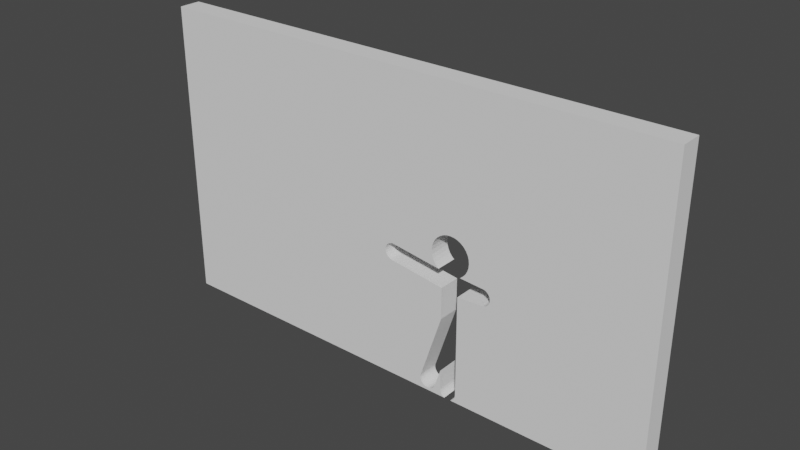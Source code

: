 # Source: 1Pose_Wall_60Psize.blend  (saved by Blender 3.2.14; exported with 4.5.12 LTS)
import bpy
from mathutils import Matrix  # noqa: F401  (used for matrix-valued properties, if any)

bpy.ops.wm.read_factory_settings(use_empty=True)
scene = bpy.context.scene
scene.name = 'Scene'

# ---- world
world_world = bpy.data.worlds.new('World'); scene.world = world_world
world_world.use_nodes = True; world_world.node_tree.nodes.clear()
_N = world_world.node_tree.nodes; _L = world_world.node_tree.links
n0 = _N.new('ShaderNodeOutputWorld'); n0.name = 'World Output'; n0.location = (300, 300)
n1 = _N.new('ShaderNodeBackground'); n1.name = 'Background'; n1.location = (10, 300)
n1.inputs[0].default_value = (0.05088, 0.05088, 0.05088, 1.0)
_L.new(n1.outputs[0], n0.inputs[0])
n0.is_active_output = True
world_world.color = (0.05088, 0.05088, 0.05088)
world_world.use_sun_shadow = False
world_world.sun_shadow_jitter_overblur = 0.0

# ---- meshes
me_cube_002 = bpy.data.meshes.new('Cube.002')
me_cube_002.from_pydata([(-37.0, -1.556, 0.0), (-37.0, -1.556, 42.91), (-37.0, 1.556, 0.0), (-37.0, 1.556, 42.91), (37.0, -1.556, 0.0), (37.0, -1.556, 42.91), (37.0, 1.556, 0.0), (37.0, 1.556, 42.91), (9.111, -1.556, 23.55), (9.111, 1.556, 23.55), (9.66, -1.556, 23.5), (9.66, 1.556, 23.5), (8.562, -1.556, 23.5), (8.562, 1.556, 23.5), (11.92, -1.556, 20.74), (11.92, 1.556, 20.74), (10.67, -1.556, 23.08), (10.67, 1.556, 23.08), (6.353, -1.556, 21.29), (6.353, 1.556, 21.29), (6.773, -1.556, 22.31), (6.773, 1.556, 22.31), (10.19, -1.556, 23.34), (10.19, 1.556, 23.34), (11.1, -1.556, 22.73), (11.1, 1.556, 22.73), (11.71, -1.556, 21.82), (11.71, 1.556, 21.82), (11.45, -1.556, 22.31), (11.45, 1.556, 22.31), (6.513, -1.556, 21.82), (6.513, 1.556, 21.82), (6.299, -1.556, 20.74), (6.299, 1.556, 20.74), (7.122, -1.556, 22.73), (7.122, 1.556, 22.73), (11.87, -1.556, 21.29), (11.87, 1.556, 21.29), (8.035, -1.556, 23.34), (8.035, 1.556, 23.34), (7.549, -1.556, 23.08), (7.549, 1.556, 23.08), (0.1526, -1.556, 19.53), (0.1526, 1.556, 19.53), (6.353, -1.556, 20.19), (6.353, 1.556, 20.19), (6.773, -1.556, 19.18), (6.773, 1.556, 19.18), (0.4465, -1.556, 19.49), (0.4465, 1.556, 19.49), (7.122, -1.556, 18.75), (7.122, 1.556, 18.75), (0.3894, -1.556, 19.51), (0.3894, 1.556, 19.51), (6.513, -1.556, 19.67), (6.513, 1.556, 19.67), (-0.0843, -1.556, 19.51), (-0.0843, 1.556, 19.51), (-0.3121, -1.556, 19.44), (-0.3121, 1.556, 19.44), (11.45, -1.556, 19.18), (11.45, 1.556, 19.18), (7.398, -1.556, 18.53), (7.398, 1.556, 18.53), (11.71, -1.556, 19.67), (11.71, 1.556, 19.67), (11.87, -1.556, 20.19), (11.87, 1.556, 20.19), (-0.522, -1.556, 19.33), (-0.522, 1.556, 19.33), (11.1, -1.556, 18.75), (11.1, 1.556, 18.75), (-0.7059, -1.556, 19.18), (-0.7059, 1.556, 19.18), (14.1, -1.556, 18.14), (14.1, 1.556, 18.14), (14.19, -1.556, 18.13), (14.19, 1.556, 18.13), (-0.8569, -1.556, 18.99), (-0.8569, 1.556, 18.99), (-1.038, -1.556, 18.55), (-1.038, 1.556, 18.55), (-0.9691, -1.556, 18.78), (-0.9691, 1.556, 18.78), (13.99, -1.556, 18.15), (13.99, 1.556, 18.15), (14.1, -1.556, 18.14), (14.1, 1.556, 18.14), (13.96, -1.556, 18.15), (13.96, 1.556, 18.15), (13.95, -1.556, 18.15), (13.95, 1.556, 18.15), (-1.062, -1.556, 18.32), (-1.062, 1.556, 18.32), (-1.038, -1.556, 18.08), (-1.038, 1.556, 18.08), (10.66, -1.556, 18.39), (10.66, 1.556, 18.39), (10.67, -1.556, 18.4), (10.67, 1.556, 18.4), (15.12, -1.556, 16.97), (15.12, 1.556, 16.97), (15.1, -1.556, 17.2), (15.1, 1.556, 17.2), (14.93, -1.556, 17.63), (14.93, 1.556, 17.63), (14.92, -1.556, 16.32), (14.92, 1.556, 16.32), (15.03, -1.556, 16.52), (15.03, 1.556, 16.52), (-0.522, -1.556, 17.31), (-0.522, 1.556, 17.31), (-0.9691, -1.556, 17.85), (-0.9691, 1.556, 17.85), (14.61, -1.556, 17.95), (14.61, 1.556, 17.95), (14.41, -1.556, 18.06), (14.41, 1.556, 18.06), (-0.0843, -1.556, 17.13), (-0.0843, 1.556, 17.13), (-0.02634, -1.556, 17.12), (-0.02634, 1.556, 17.12), (-0.3121, -1.556, 17.2), (-0.3121, 1.556, 17.2), (-0.8569, -1.556, 17.64), (-0.8569, 1.556, 17.64), (14.79, -1.556, 17.8), (14.79, 1.556, 17.8), (-0.7059, -1.556, 17.46), (-0.7059, 1.556, 17.46), (15.1, -1.556, 16.74), (15.1, 1.556, 16.74), (-0.02567, -1.556, 17.12), (-0.02567, 1.556, 17.12), (7.924, -1.556, 16.01), (7.924, 1.556, 16.01), (15.04, -1.556, 17.42), (15.04, 1.556, 17.42), (10.34, -1.556, 15.6), (10.34, 1.556, 15.6), (10.38, -1.556, 1.069), (10.38, 1.556, 1.069), (14.16, -1.556, 15.82), (14.16, 1.556, 15.82), (14.6, -1.556, 16.0), (14.6, 1.556, 16.0), (14.16, -1.556, 15.82), (14.16, 1.556, 15.82), (14.78, -1.556, 16.14), (14.78, 1.556, 16.14), (14.17, -1.556, 15.82), (14.17, 1.556, 15.82), (13.94, -1.556, 15.8), (13.94, 1.556, 15.8), (13.91, -1.556, 15.81), (13.91, 1.556, 15.81), (7.924, -1.556, 11.54), (7.924, 1.556, 11.54), (14.39, -1.556, 15.89), (14.39, 1.556, 15.89), (4.865, -1.556, 2.089), (4.865, 1.556, 2.089), (7.98, -1.556, 3.86), (7.98, 1.556, 3.86), (7.121, -1.556, 1.208), (7.121, 1.556, 1.208), (7.993, -1.556, 1.133), (7.993, 1.556, 1.133), (14.09, -1.556, 15.82), (14.08, 1.556, 15.82), (14.08, -1.556, 15.82), (14.08, 1.556, 15.82), (7.988, -1.556, 1.087), (7.988, 1.556, 1.087), (4.836, -1.556, 2.034), (4.836, 1.556, 2.034), (7.114, -1.556, 1.21), (7.114, 1.556, 1.21), (4.744, -1.556, 1.569), (4.744, 1.556, 1.569), (4.767, -1.556, 1.806), (4.767, 1.556, 1.806), (4.767, -1.556, 1.332), (4.767, 1.556, 1.332), (7.082, -1.556, 1.104), (7.082, 1.556, 1.104), (4.836, -1.556, 1.104), (4.836, 1.556, 1.104), (8.519, -1.556, 0.09468), (8.519, 1.556, 0.09468), (9.845, -1.556, 0.09468), (9.845, 1.556, 0.09468), (4.948, -1.556, 0.8934), (4.948, 1.556, 0.8934), (6.818, -1.556, 0.7093), (6.818, 1.556, 0.7093), (8.338, -1.556, 0.2431), (8.338, 1.556, 0.2431), (8.011, -1.556, 0.8542), (8.011, 1.556, 0.8542), (8.696, -1.556, 0.0), (8.696, 1.556, 0.0), (8.189, -1.556, 0.4239), (8.189, 1.556, 0.4239), (6.969, -1.556, 0.8934), (6.969, 1.556, 0.8934), (6.634, -1.556, 0.5582), (6.634, 1.556, 0.5582), (6.424, -1.556, 0.4459), (6.424, 1.556, 0.4459), (8.079, -1.556, 0.6303), (8.079, 1.556, 0.6303), (10.37, -1.556, 1.069), (10.37, 1.556, 1.069), (5.1, -1.556, 0.7093), (5.1, 1.556, 0.7093), (10.35, -1.556, 0.8542), (10.35, 1.556, 0.8542), (10.17, -1.556, 0.4239), (10.17, 1.556, 0.4239), (5.959, -1.556, 0.3534), (5.959, 1.556, 0.3534), (10.28, -1.556, 0.6303), (10.28, 1.556, 0.6303), (5.494, -1.556, 0.4459), (5.494, 1.556, 0.4459), (5.722, -1.556, 0.3767), (5.722, 1.556, 0.3767), (6.196, -1.556, 0.3767), (6.196, 1.556, 0.3767), (5.284, -1.556, 0.5582), (5.284, 1.556, 0.5582), (10.03, -1.556, 0.2431), (10.03, 1.556, 0.2431), (9.668, -1.556, 0.0), (9.668, 1.556, 0.0)], [], [(0, 1, 3, 2), (2, 3, 7, 6, 235, 191, 233, 219, 223, 217, 213, 141, 139, 155, 153, 171, 169, 143, 147, 151, 159, 145, 149, 107, 109, 131, 101, 103, 137, 105, 127, 115, 117, 77, 75, 87, 85, 89, 91, 97, 99, 71, 61, 65, 67, 15, 37, 27, 29, 25, 17, 23, 11, 9, 13, 39, 41, 35, 21, 31, 19, 33, 45, 55, 47, 51, 63, 49, 53, 43, 57, 59, 69, 73, 79, 83, 81, 93, 95, 113, 125, 129, 111, 123, 119, 133, 121, 135, 157, 161, 175, 181, 179, 183, 187, 193, 215, 231, 225, 227, 221, 229, 209, 207, 195, 205, 185, 177, 165, 163, 167, 173, 199, 211, 203, 197, 189, 201), (6, 7, 5, 4), (4, 5, 1, 0, 200, 188, 196, 202, 210, 198, 172, 166, 162, 164, 176, 184, 204, 194, 206, 208, 228, 220, 226, 224, 230, 214, 192, 186, 182, 178, 180, 174, 160, 156, 134, 120, 132, 118, 122, 110, 128, 124, 112, 94, 92, 80, 82, 78, 72, 68, 58, 56, 42, 52, 48, 62, 50, 46, 54, 44, 32, 18, 30, 20, 34, 40, 38, 12, 8, 10, 22, 16, 24, 28, 26, 36, 14, 66, 64, 60, 70, 98, 96, 90, 88, 84, 86, 74, 76, 116, 114, 126, 104, 136, 102, 100, 130, 108, 106, 148, 144, 158, 150, 146, 142, 168, 170, 152, 154, 138, 140, 212, 216, 222, 218, 232, 190, 234), (2, 201, 200, 0), (7, 3, 1, 5), (163, 162, 166, 167), (154, 155, 139, 138), (79, 78, 82, 83), (164, 165, 177, 176), (77, 76, 74, 75), (9, 8, 12, 13), (39, 38, 40, 41), (31, 30, 18, 19), (184, 185, 205, 204), (21, 20, 30, 31), (107, 106, 108, 109), (64, 65, 61, 60), (45, 44, 54, 55), (23, 22, 10, 11), (134, 135, 121, 120), (35, 34, 20, 21), (136, 137, 103, 102), (93, 92, 94, 95), (189, 188, 200, 201), (133, 132, 120, 121), (117, 116, 76, 77), (140, 141, 213, 212), (169, 168, 142, 143), (158, 159, 151, 150), (19, 18, 32, 33), (206, 207, 209, 208), (33, 32, 44, 45), (190, 191, 235, 234), (187, 186, 192, 193), (104, 105, 137, 136), (122, 123, 111, 110), (63, 62, 48, 49), (11, 10, 8, 9), (226, 227, 225, 224), (222, 223, 219, 218), (224, 225, 231, 230), (113, 112, 124, 125), (98, 99, 97, 96), (215, 214, 230, 231), (135, 134, 156, 157), (118, 119, 123, 122), (85, 84, 88, 89), (143, 142, 146, 147), (73, 72, 78, 79), (129, 128, 110, 111), (175, 174, 180, 181), (89, 88, 90, 91), (17, 16, 22, 23), (212, 213, 217, 216), (173, 172, 198, 199), (152, 153, 155, 154), (179, 178, 182, 183), (60, 61, 71, 70), (138, 139, 141, 140), (69, 68, 72, 73), (132, 133, 119, 118), (87, 86, 84, 85), (199, 198, 210, 211), (91, 90, 96, 97), (41, 40, 34, 35), (194, 195, 207, 206), (144, 145, 159, 158), (153, 152, 170, 171), (47, 46, 50, 51), (220, 221, 227, 226), (70, 71, 99, 98), (183, 182, 186, 187), (86, 87, 75, 74), (157, 156, 160, 161), (203, 202, 196, 197), (208, 209, 229, 228), (106, 107, 149, 148), (36, 37, 15, 14), (16, 17, 25, 24), (43, 42, 56, 57), (216, 217, 223, 222), (51, 50, 62, 63), (66, 67, 65, 64), (53, 52, 42, 43), (234, 235, 6, 4), (228, 229, 221, 220), (148, 149, 145, 144), (167, 166, 172, 173), (13, 12, 38, 39), (57, 56, 58, 59), (28, 29, 27, 26), (81, 80, 92, 93), (162, 163, 165, 164), (197, 196, 188, 189), (83, 82, 80, 81), (95, 94, 112, 113), (100, 101, 131, 130), (26, 27, 37, 36), (59, 58, 68, 69), (211, 210, 202, 203), (181, 180, 178, 179), (114, 115, 127, 126), (125, 124, 128, 129), (49, 48, 52, 53), (232, 233, 191, 190), (14, 15, 67, 66), (161, 160, 174, 175), (55, 54, 46, 47), (193, 192, 214, 215), (115, 114, 116, 117), (24, 25, 29, 28), (130, 131, 109, 108), (218, 219, 233, 232), (102, 103, 101, 100), (150, 151, 147, 146), (176, 177, 185, 184), (126, 127, 105, 104), (171, 170, 168, 169), (204, 205, 195, 194)])
_uv = me_cube_002.uv_layers.new(name='UVMap')
_uv.uv.foreach_set('vector', [0.375, 0.0, 0.625, 0.0, 0.625, 0.25, 0.375, 0.25, 0.375, 0.25, 0.625, 0.25, 0.625, 0.5, 0.375, 0.5, 0.375, 0.4077, 0.3756, 0.4083, 0.3764, 0.4089, 0.3775, 0.4094, 0.3787, 0.4097, 0.38, 0.41, 0.3812, 0.41, 0.3812, 0.4101, 0.4659, 0.4099, 0.4671, 0.422, 0.4671, 0.4221, 0.4671, 0.4226, 0.4671, 0.4226, 0.4672, 0.4228, 0.4672, 0.4228, 0.4672, 0.4229, 0.4676, 0.4236, 0.4682, 0.4243, 0.469, 0.4249, 0.4701, 0.4254, 0.4713, 0.4258, 0.4725, 0.426, 0.4739, 0.4261, 0.4752, 0.426, 0.4765, 0.4258, 0.4777, 0.4254, 0.4787, 0.4249, 0.4796, 0.4244, 0.4802, 0.4237, 0.4806, 0.4229, 0.4807, 0.4226, 0.4807, 0.4226, 0.4807, 0.4223, 0.4808, 0.4221, 0.4807, 0.4221, 0.4822, 0.411, 0.4822, 0.4111, 0.4843, 0.4125, 0.4867, 0.4137, 0.4896, 0.4146, 0.4926, 0.4151, 0.4958, 0.4153, 0.499, 0.4151, 0.5021, 0.4146, 0.5049, 0.4137, 0.5074, 0.4125, 0.5095, 0.4111, 0.511, 0.4094, 0.5119, 0.4076, 0.5122, 0.4058, 0.5119, 0.4039, 0.511, 0.4021, 0.5095, 0.4005, 0.5074, 0.3991, 0.5049, 0.3979, 0.5021, 0.397, 0.499, 0.3965, 0.4958, 0.3963, 0.4926, 0.3965, 0.4896, 0.397, 0.4867, 0.3979, 0.4843, 0.3991, 0.4829, 0.4, 0.4885, 0.3765, 0.4886, 0.3763, 0.4888, 0.3755, 0.4886, 0.3747, 0.4882, 0.3739, 0.4876, 0.3732, 0.4867, 0.3726, 0.4856, 0.3721, 0.4844, 0.3717, 0.4831, 0.3715, 0.4817, 0.3714, 0.4803, 0.3715, 0.479, 0.3717, 0.4778, 0.3721, 0.4767, 0.3726, 0.4758, 0.3732, 0.4752, 0.3739, 0.4748, 0.3747, 0.4747, 0.3749, 0.4747, 0.3749, 0.4683, 0.4018, 0.4422, 0.4018, 0.3872, 0.3914, 0.3868, 0.3913, 0.3855, 0.3911, 0.3841, 0.391, 0.3828, 0.3911, 0.3814, 0.3913, 0.3802, 0.3917, 0.3791, 0.3922, 0.3783, 0.3929, 0.3776, 0.3936, 0.3772, 0.3943, 0.3771, 0.3951, 0.3772, 0.3959, 0.3776, 0.3967, 0.3783, 0.3974, 0.3791, 0.398, 0.3802, 0.3985, 0.3814, 0.3989, 0.382, 0.399, 0.382, 0.3991, 0.3975, 0.402, 0.3816, 0.402, 0.3813, 0.402, 0.38, 0.4021, 0.3787, 0.4023, 0.3775, 0.4027, 0.3764, 0.4032, 0.3756, 0.4038, 0.375, 0.4044, 0.375, 0.5, 0.625, 0.5, 0.625, 0.75, 0.375, 0.75, 0.375, 0.75, 0.625, 0.75, 0.625, 1.0, 0.375, 1.0, 0.375, 0.8456, 0.3756, 0.8462, 0.3764, 0.8468, 0.3775, 0.8473, 0.3787, 0.8477, 0.38, 0.8479, 0.3813, 0.848, 0.3816, 0.848, 0.3975, 0.848, 0.382, 0.8509, 0.382, 0.851, 0.3814, 0.8511, 0.3802, 0.8515, 0.3791, 0.852, 0.3783, 0.8526, 0.3776, 0.8533, 0.3772, 0.8541, 0.3771, 0.8549, 0.3772, 0.8557, 0.3776, 0.8564, 0.3783, 0.8571, 0.3791, 0.8578, 0.3802, 0.8583, 0.3814, 0.8587, 0.3828, 0.8589, 0.3841, 0.859, 0.3855, 0.8589, 0.3868, 0.8587, 0.3872, 0.8586, 0.4422, 0.8482, 0.4683, 0.8482, 0.4747, 0.8751, 0.4747, 0.8751, 0.4748, 0.8753, 0.4752, 0.8761, 0.4758, 0.8768, 0.4767, 0.8774, 0.4778, 0.8779, 0.479, 0.8783, 0.4803, 0.8785, 0.4817, 0.8786, 0.4831, 0.8785, 0.4844, 0.8783, 0.4856, 0.8779, 0.4867, 0.8774, 0.4876, 0.8768, 0.4882, 0.8761, 0.4886, 0.8753, 0.4888, 0.8745, 0.4886, 0.8737, 0.4885, 0.8735, 0.4829, 0.85, 0.4843, 0.8509, 0.4867, 0.8521, 0.4896, 0.853, 0.4926, 0.8535, 0.4958, 0.8537, 0.499, 0.8535, 0.5021, 0.853, 0.5049, 0.8521, 0.5074, 0.8509, 0.5095, 0.8495, 0.511, 0.8479, 0.5119, 0.8461, 0.5122, 0.8442, 0.5119, 0.8424, 0.511, 0.8406, 0.5095, 0.8389, 0.5074, 0.8375, 0.5049, 0.8363, 0.5021, 0.8354, 0.499, 0.8349, 0.4958, 0.8347, 0.4926, 0.8349, 0.4896, 0.8354, 0.4867, 0.8363, 0.4843, 0.8375, 0.4822, 0.8389, 0.4822, 0.839, 0.4807, 0.8279, 0.4808, 0.8279, 0.4807, 0.8277, 0.4807, 0.8274, 0.4807, 0.8274, 0.4806, 0.8271, 0.4802, 0.8263, 0.4796, 0.8256, 0.4787, 0.8251, 0.4777, 0.8246, 0.4765, 0.8242, 0.4752, 0.824, 0.4739, 0.8239, 0.4725, 0.824, 0.4713, 0.8242, 0.4701, 0.8246, 0.469, 0.8251, 0.4682, 0.8257, 0.4676, 0.8264, 0.4672, 0.8271, 0.4672, 0.8272, 0.4672, 0.8272, 0.4671, 0.8274, 0.4671, 0.8274, 0.4671, 0.8279, 0.4671, 0.828, 0.4659, 0.8401, 0.3812, 0.8399, 0.3812, 0.84, 0.38, 0.84, 0.3787, 0.8403, 0.3775, 0.8406, 0.3764, 0.8411, 0.3756, 0.8417, 0.375, 0.8423, 0.125, 0.5, 0.2794, 0.5, 0.2794, 0.75, 0.125, 0.75, 0.625, 0.5, 0.875, 0.5, 0.875, 0.75, 0.625, 0.75, 0.4341, 0.1153, 0.4341, 0.1166, 0.3766, 0.1166, 0.3766, 0.1153, 0.6147, 0.6354, 0.6147, 0.637, 0.4654, 0.637, 0.4654, 0.6354, 0.1562, 0.768, 0.1562, 0.7656, 0.1875, 0.7656, 0.1875, 0.768, 0.375, 0.633, 0.375, 0.6342, 0.3742, 0.6342, 0.3742, 0.633, 0.8125, 0.7686, 0.8125, 0.7661, 0.8238, 0.7661, 0.8238, 0.7686, 0.0, 0.7578, 0.0, 0.7567, 0.03125, 0.7567, 0.03125, 0.7578, 0.0625, 0.7578, 0.0625, 0.7567, 0.09375, 0.7567, 0.09375, 0.7578, 0.1875, 0.7578, 0.1875, 0.7567, 0.2188, 0.7567, 0.2188, 0.7578, 0.6875, 0.7656, 0.6875, 0.768, 0.6562, 0.768, 0.6562, 0.7656, 0.1562, 0.7578, 0.1562, 0.7567, 0.1875, 0.7567, 0.1875, 0.7578, 0.5, 0.7686, 0.5, 0.7661, 0.5312, 0.7661, 0.5312, 0.7686, 0.6875, 0.7567, 0.6875, 0.7578, 0.6562, 0.7578, 0.6562, 0.7567, 0.2812, 0.7578, 0.2812, 0.7567, 0.3125, 0.7567, 0.3125, 0.7578, 0.9375, 0.7578, 0.9375, 0.7567, 0.9688, 0.7567, 0.9688, 0.7578, 0.6079, 0.633, 0.6079, 0.6342, 0.375, 0.6342, 0.375, 0.633, 0.125, 0.7578, 0.125, 0.7567, 0.1562, 0.7567, 0.1562, 0.7578, 0.6562, 0.7661, 0.6562, 0.7686, 0.625, 0.7686, 0.625, 0.7661, 0.25, 0.768, 0.25, 0.7656, 0.2812, 0.7656, 0.2812, 0.768, 0.4062, 0.7683, 0.4062, 0.7659, 0.4331, 0.7659, 0.4331, 0.7683, 0.3745, 0.6342, 0.3745, 0.633, 0.375, 0.633, 0.375, 0.6342, 0.7812, 0.7686, 0.7812, 0.7661, 0.8125, 0.7661, 0.8125, 0.7686, 0.375, 0.6334, 0.375, 0.6347, 0.3746, 0.6347, 0.3746, 0.6334, 0.6216, 0.637, 0.6221, 0.6354, 0.625, 0.6354, 0.625, 0.637, 0.4062, 0.7661, 0.4062, 0.7686, 0.375, 0.7686, 0.375, 0.7661, 0.2188, 0.7578, 0.2188, 0.7567, 0.25, 0.7567, 0.25, 0.7578, 0.5938, 0.7656, 0.5938, 0.768, 0.5625, 0.768, 0.5625, 0.7656, 0.25, 0.7578, 0.25, 0.7567, 0.2812, 0.7567, 0.2812, 0.7578, 0.5938, 0.7659, 0.5938, 0.7683, 0.5669, 0.7683, 0.5669, 0.7659, 0.3125, 0.768, 0.3125, 0.7656, 0.3438, 0.7656, 0.3438, 0.768, 0.6875, 0.7661, 0.6875, 0.7686, 0.6562, 0.7686, 0.6562, 0.7661, 0.4375, 0.7656, 0.4375, 0.768, 0.4062, 0.768, 0.4062, 0.7656, 0.5828, 0.1158, 0.5828, 0.117, 0.3791, 0.117, 0.3791, 0.1158, 0.9688, 0.7578, 0.9688, 0.7567, 1.0, 0.7567, 1.0, 0.7578, 0.4688, 0.7656, 0.4688, 0.768, 0.4375, 0.768, 0.4375, 0.7656, 0.6875, 0.7659, 0.6875, 0.7683, 0.6562, 0.7683, 0.6562, 0.7659, 0.4375, 0.7656, 0.4375, 0.768, 0.4062, 0.768, 0.4062, 0.7656, 0.3125, 0.768, 0.3125, 0.7656, 0.3438, 0.7656, 0.3438, 0.768, 0.5938, 0.7567, 0.5938, 0.7578, 0.5927, 0.7578, 0.5927, 0.7567, 0.375, 0.768, 0.375, 0.7656, 0.4062, 0.7656, 0.4062, 0.768, 0.5329, 0.1158, 0.5329, 0.117, 0.3889, 0.117, 0.3889, 0.1158, 0.4688, 0.7656, 0.4688, 0.768, 0.4375, 0.768, 0.4375, 0.7656, 0.8391, 0.7686, 0.8391, 0.7661, 0.8438, 0.7661, 0.8438, 0.7686, 0.625, 0.637, 0.625, 0.6354, 0.625, 0.6354, 0.625, 0.637, 0.125, 0.768, 0.125, 0.7656, 0.1562, 0.7656, 0.1562, 0.768, 0.375, 0.768, 0.375, 0.7656, 0.4062, 0.7656, 0.4062, 0.768, 0.1875, 0.768, 0.1875, 0.7656, 0.2188, 0.7656, 0.2188, 0.768, 0.8438, 0.7686, 0.8438, 0.7661, 0.8446, 0.7661, 0.8446, 0.7686, 0.9062, 0.7578, 0.9062, 0.7567, 0.9375, 0.7567, 0.9375, 0.7578, 0.7475, 0.7659, 0.7475, 0.7683, 0.7188, 0.7683, 0.7188, 0.7659, 0.25, 0.7683, 0.25, 0.7659, 0.2812, 0.7659, 0.2812, 0.7683, 0.3438, 0.7661, 0.3438, 0.7686, 0.3398, 0.7686, 0.3398, 0.7661, 0.25, 0.768, 0.25, 0.7656, 0.2812, 0.7656, 0.2812, 0.768, 0.6562, 0.7567, 0.6562, 0.7578, 0.625, 0.7578, 0.625, 0.7567, 0.5196, 0.633, 0.5196, 0.6342, 0.375, 0.6347, 0.375, 0.6334, 0.09375, 0.768, 0.09375, 0.7656, 0.125, 0.7656, 0.125, 0.768, 0.4765, 0.7656, 0.4765, 0.768, 0.4688, 0.768, 0.4688, 0.7656, 0.625, 0.113, 0.625, 0.1146, 0.6203, 0.1146, 0.6203, 0.113, 0.2812, 0.7683, 0.2812, 0.7659, 0.3125, 0.7659, 0.3125, 0.7683, 0.6186, 0.113, 0.6186, 0.1146, 0.4809, 0.1146, 0.4809, 0.113, 0.09375, 0.7578, 0.09375, 0.7567, 0.125, 0.7567, 0.125, 0.7578, 0.625, 0.7656, 0.625, 0.768, 0.5938, 0.768, 0.5938, 0.7656, 0.4375, 0.7661, 0.4375, 0.7686, 0.4062, 0.7686, 0.4062, 0.7661, 0.3438, 0.7686, 0.3438, 0.7661, 0.362, 0.7661, 0.362, 0.7686, 0.3438, 0.7578, 0.3438, 0.7567, 0.375, 0.7567, 0.375, 0.7578, 0.5, 0.7656, 0.5, 0.768, 0.4688, 0.768, 0.4688, 0.7656, 0.625, 0.7567, 0.625, 0.7578, 0.5938, 0.7578, 0.5938, 0.7567, 0.2812, 0.768, 0.2812, 0.7656, 0.3125, 0.7656, 0.3125, 0.768, 0.875, 0.6354, 0.875, 0.637, 0.8745, 0.637, 0.8745, 0.6354, 0.6151, 0.1158, 0.6151, 0.117, 0.3784, 0.117, 0.3784, 0.1158, 0.3438, 0.7683, 0.3438, 0.7659, 0.375, 0.7659, 0.375, 0.7683, 0.5625, 0.7656, 0.5625, 0.768, 0.5312, 0.768, 0.5312, 0.7656, 0.5, 0.7661, 0.5, 0.7686, 0.4688, 0.7686, 0.4688, 0.7661, 0.7812, 0.7567, 0.7812, 0.7578, 0.75, 0.7578, 0.75, 0.7567, 0.9062, 0.7567, 0.9062, 0.7578, 0.875, 0.7578, 0.875, 0.7567, 0.0, 0.768, 0.0, 0.7656, 0.03125, 0.7656, 0.03125, 0.768, 0.7188, 0.7659, 0.7188, 0.7683, 0.6875, 0.7683, 0.6875, 0.7659, 0.375, 0.7578, 0.375, 0.7567, 0.3952, 0.7567, 0.3952, 0.7578, 0.7188, 0.7567, 0.7188, 0.7578, 0.6875, 0.7578, 0.6875, 0.7567, 0.9688, 0.768, 0.9688, 0.7656, 1.0, 0.7656, 1.0, 0.768, 0.2827, 0.75, 0.2827, 0.5, 0.375, 0.5, 0.375, 0.75, 0.5312, 0.7656, 0.5312, 0.768, 0.5, 0.768, 0.5, 0.7656, 0.4688, 0.7661, 0.4688, 0.7686, 0.4375, 0.7686, 0.4375, 0.7661, 0.2439, 0.7683, 0.2439, 0.7659, 0.25, 0.7659, 0.25, 0.7683, 0.03125, 0.7578, 0.03125, 0.7567, 0.0625, 0.7567, 0.0625, 0.7578, 0.03125, 0.768, 0.03125, 0.7656, 0.0625, 0.7656, 0.0625, 0.768, 0.8438, 0.7567, 0.8438, 0.7578, 0.8125, 0.7578, 0.8125, 0.7567, 0.2188, 0.768, 0.2188, 0.7656, 0.25, 0.7656, 0.25, 0.768, 0.4414, 0.633, 0.4414, 0.6342, 0.375, 0.6342, 0.375, 0.633, 0.375, 0.7683, 0.375, 0.7659, 0.4062, 0.7659, 0.4062, 0.7683, 0.1875, 0.768, 0.1875, 0.7656, 0.2188, 0.7656, 0.2188, 0.768, 0.2812, 0.768, 0.2812, 0.7656, 0.3125, 0.7656, 0.3125, 0.768, 0.5938, 0.7661, 0.5938, 0.7686, 0.5625, 0.7686, 0.5625, 0.7661, 0.8125, 0.7567, 0.8125, 0.7578, 0.7812, 0.7578, 0.7812, 0.7567, 0.0625, 0.768, 0.0625, 0.7656, 0.09375, 0.7656, 0.09375, 0.768, 0.3125, 0.7683, 0.3125, 0.7659, 0.3438, 0.7659, 0.3438, 0.7683, 0.2188, 0.768, 0.2188, 0.7656, 0.25, 0.7656, 0.25, 0.768, 0.75, 0.7661, 0.75, 0.7686, 0.7188, 0.7686, 0.7188, 0.7661, 0.3438, 0.768, 0.3438, 0.7656, 0.375, 0.7656, 0.375, 0.768, 0.9609, 0.768, 0.9609, 0.7656, 0.9688, 0.7656, 0.9688, 0.768, 0.625, 0.7659, 0.625, 0.7683, 0.5938, 0.7683, 0.5938, 0.7659, 0.75, 0.7567, 0.75, 0.7578, 0.7188, 0.7578, 0.7188, 0.7567, 0.1793, 0.768, 0.1793, 0.7656, 0.1875, 0.7656, 0.1875, 0.768, 0.3125, 0.7578, 0.3125, 0.7567, 0.3438, 0.7567, 0.3438, 0.7578, 0.3438, 0.768, 0.3438, 0.7656, 0.375, 0.7656, 0.375, 0.768, 0.75, 0.7686, 0.75, 0.7661, 0.7812, 0.7661, 0.7812, 0.7686, 0.875, 0.7567, 0.875, 0.7578, 0.8438, 0.7578, 0.8438, 0.7567, 0.5625, 0.7661, 0.5625, 0.7686, 0.5312, 0.7686, 0.5312, 0.7661, 0.6562, 0.7659, 0.6562, 0.7683, 0.625, 0.7683, 0.625, 0.7659, 0.625, 0.7661, 0.625, 0.7686, 0.5938, 0.7686, 0.5938, 0.7661, 0.375, 0.7661, 0.375, 0.7686, 0.3733, 0.7686, 0.3733, 0.7661, 0.7021, 0.7656, 0.7021, 0.768, 0.6875, 0.768, 0.6875, 0.7656, 0.7188, 0.7661, 0.7188, 0.7686, 0.6875, 0.7686, 0.6875, 0.7661, 0.6215, 0.637, 0.6215, 0.6354, 0.6221, 0.6354, 0.6216, 0.637, 0.6562, 0.7656, 0.6562, 0.768, 0.625, 0.768, 0.625, 0.7656])
me_cube_002.update()

# ---- objects
ob_cube = bpy.data.objects.new('Cube', me_cube_002)

# ---- transforms, parenting, visibility, modifiers, constraints
ob_cube.location = (0.0, 2.0, 0.00861)

# ---- collection membership
scene.collection.objects.link(ob_cube)

# ---- scene / render settings (as saved in the file)
scene.frame_start = 1; scene.frame_end = 250; scene.frame_set(1)
scene.render.engine = 'BLENDER_EEVEE_NEXT'
scene.cycles.samples = 128
scene.cycles.sampling_pattern = 'TABULATED_SOBOL'
scene.cycles.use_adaptive_sampling = False
scene.cycles.use_light_tree = False
scene.view_settings.view_transform = 'Filmic'
bpy.context.view_layer.update()

# ---- added for rendering (the .blend has no active camera and no usable light): camera, sun
cam_auto = bpy.data.cameras.new('AutoCamera')
cam_auto.lens = 50.0
cam_auto.sensor_width = 36.0
cam_auto.clip_end = 1389.93
ob_auto_camera = bpy.data.objects.new('AutoCamera', cam_auto)
scene.collection.objects.link(ob_auto_camera)
ob_auto_camera.location = (79.1989, -93.0387, 84.8247)
ob_auto_camera.rotation_euler = (1.09748, -7.21219e-08, 0.694738)
scene.camera = ob_auto_camera
light_auto_sun = bpy.data.lights.new('AutoSun', 'SUN')
light_auto_sun.energy = 3.0
light_auto_sun.angle = 0.0523599
ob_auto_sun = bpy.data.objects.new('AutoSun', light_auto_sun)
scene.collection.objects.link(ob_auto_sun)
ob_auto_sun.rotation_euler = (0.872665, 0.174533, 0.523599)
bpy.context.view_layer.update()
